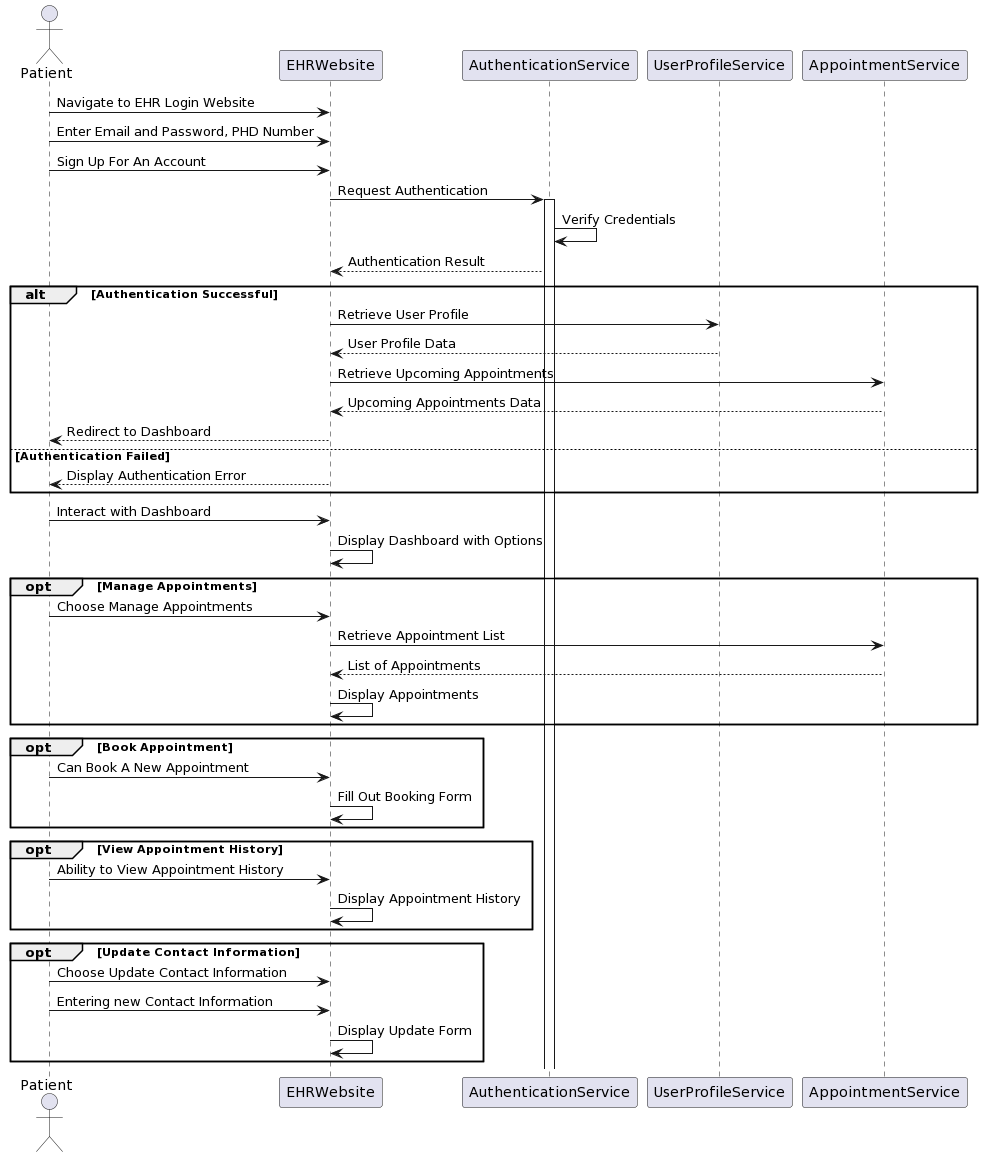

The diagram above was rendered by PlantUML. Its source (embedded in the PNG):
@startuml
actor Patient

participant EHRWebsite

participant AuthenticationService

participant UserProfileService

participant AppointmentService

 

Patient -> EHRWebsite: Navigate to EHR Login Website

Patient -> EHRWebsite: Enter Email and Password, PHD Number

Patient -> EHRWebsite: Sign Up For An Account 

 

EHRWebsite -> AuthenticationService: Request Authentication

activate AuthenticationService

 

AuthenticationService -> AuthenticationService: Verify Credentials

AuthenticationService --> EHRWebsite: Authentication Result

 

alt Authentication Successful

    EHRWebsite -> UserProfileService: Retrieve User Profile

    UserProfileService --> EHRWebsite: User Profile Data

    EHRWebsite -> AppointmentService: Retrieve Upcoming Appointments

    AppointmentService --> EHRWebsite: Upcoming Appointments Data

    EHRWebsite --> Patient: Redirect to Dashboard

 

else Authentication Failed

    EHRWebsite --> Patient: Display Authentication Error

end

 

Patient -> EHRWebsite: Interact with Dashboard

EHRWebsite -> EHRWebsite: Display Dashboard with Options

 

opt Manage Appointments

    Patient -> EHRWebsite: Choose Manage Appointments

    EHRWebsite -> AppointmentService: Retrieve Appointment List

 

    AppointmentService --> EHRWebsite: List of Appointments

    EHRWebsite -> EHRWebsite: Display Appointments

end

 

opt Book Appointment

    Patient -> EHRWebsite: Can Book A New Appointment

    EHRWebsite -> EHRWebsite: Fill Out Booking Form

end

 

opt View Appointment History

    Patient -> EHRWebsite: Ability to View Appointment History

    EHRWebsite -> EHRWebsite: Display Appointment History

end

 

 

opt Update Contact Information

    Patient -> EHRWebsite: Choose Update Contact Information

    Patient -> EHRWebsite: Entering new Contact Information

    EHRWebsite -> EHRWebsite: Display Update Form

end
@enduml